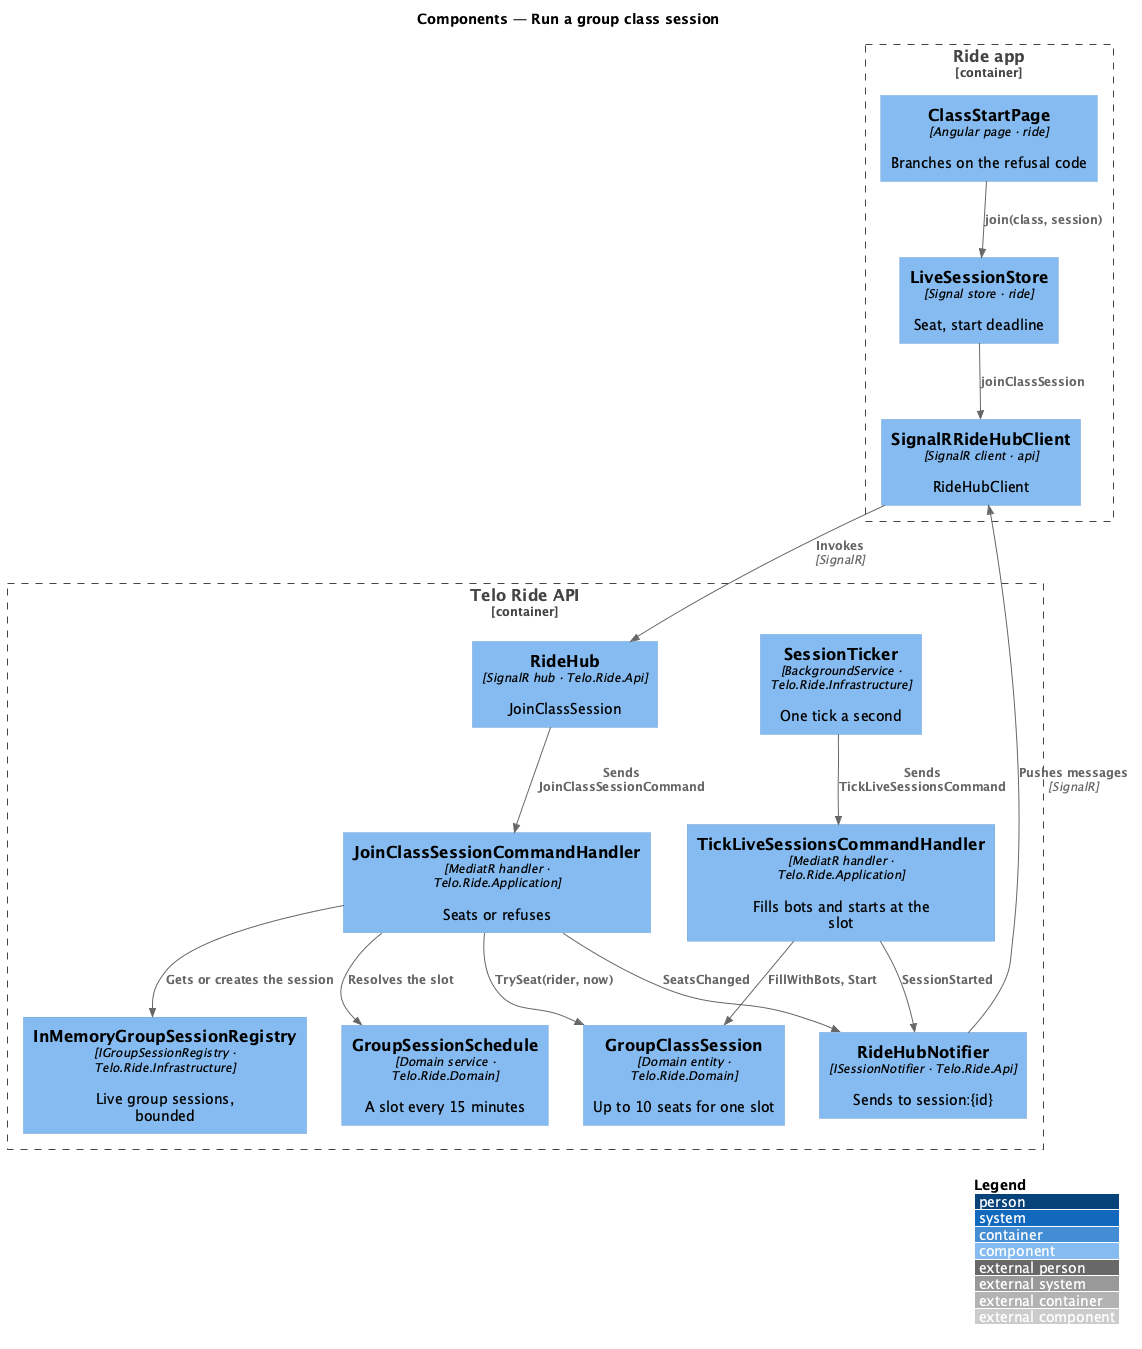

The diagram above was rendered by PlantUML. Its source (embedded in the PNG):
@startuml
!include <C4/C4_Component>
LAYOUT_WITH_LEGEND()
title Components — Run a group class session

Container_Boundary(app, "Ride app") {
  Component(page, "ClassStartPage", "Angular page · ride", "Branches on the refusal code")
  Component(store, "LiveSessionStore", "Signal store · ride", "Seat, start deadline")
  Component(hubc, "SignalRRideHubClient", "SignalR client · api", "RideHubClient")
}
Container_Boundary(api, "Telo Ride API") {
  Component(hub, "RideHub", "SignalR hub · Telo.Ride.Api", "JoinClassSession")
  Component(join, "JoinClassSessionCommandHandler", "MediatR handler · Telo.Ride.Application", "Seats or refuses")
  Component(schedule, "GroupSessionSchedule", "Domain service · Telo.Ride.Domain", "A slot every 15 minutes")
  Component(session, "GroupClassSession", "Domain entity · Telo.Ride.Domain", "Up to 10 seats for one slot")
  Component(tick, "TickLiveSessionsCommandHandler", "MediatR handler · Telo.Ride.Application", "Fills bots and starts at the slot")
  Component(ticker, "SessionTicker", "BackgroundService · Telo.Ride.Infrastructure", "One tick a second")
  Component(registry, "InMemoryGroupSessionRegistry", "IGroupSessionRegistry · Telo.Ride.Infrastructure", "Live group sessions, bounded")
  Component(notifier, "RideHubNotifier", "ISessionNotifier · Telo.Ride.Api", "Sends to session:{id}")
}
Rel(page, store, "join(class, session)")
Rel(store, hubc, "joinClassSession")
Rel(hubc, hub, "Invokes", "SignalR")
Rel(hub, join, "Sends JoinClassSessionCommand")
Rel(join, schedule, "Resolves the slot")
Rel(join, registry, "Gets or creates the session")
Rel(join, session, "TrySeat(rider, now)")
Rel(ticker, tick, "Sends TickLiveSessionsCommand")
Rel(tick, session, "FillWithBots, Start")
Rel(join, notifier, "SeatsChanged")
Rel(tick, notifier, "SessionStarted")
Rel(notifier, hubc, "Pushes messages", "SignalR")
@enduml